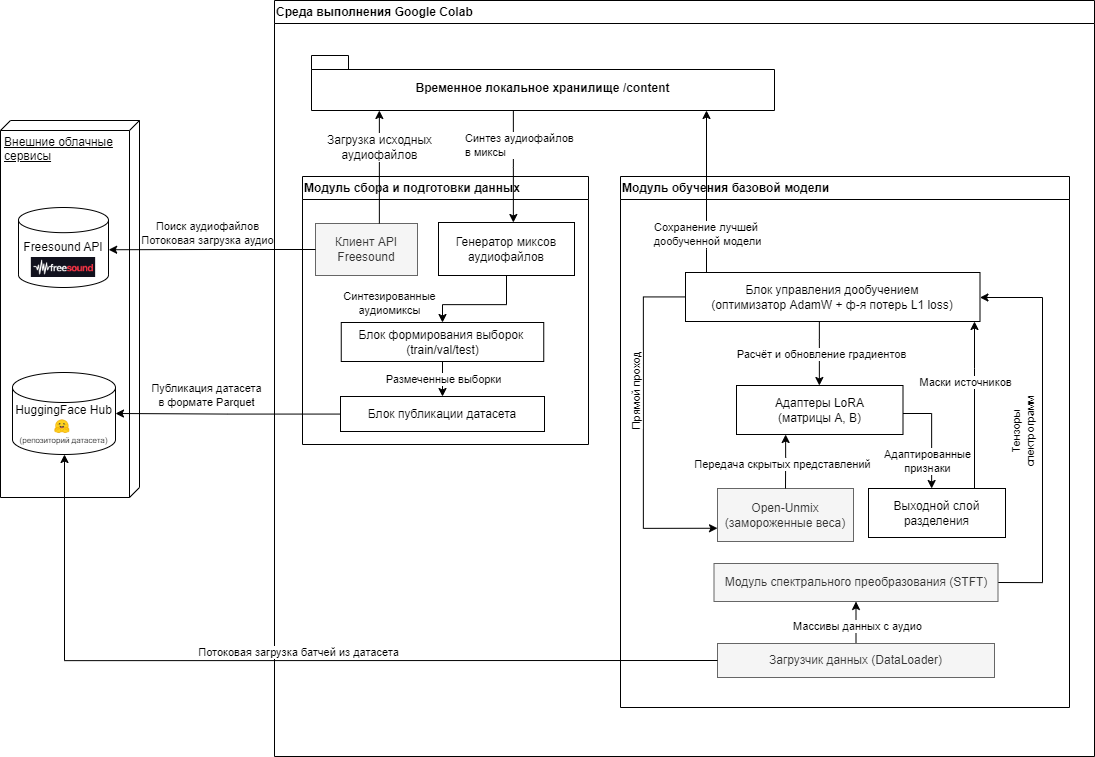

The diagram above was exported from draw.io. Its source (the exported page's mxGraphModel, read from the mxfile embedded in the PNG):
<mxGraphModel dx="1483" dy="2063" grid="0" gridSize="10" guides="1" tooltips="1" connect="1" arrows="1" fold="1" page="1" pageScale="1" pageWidth="827" pageHeight="1169" math="0" shadow="0">
  <root>
    <mxCell id="0" />
    <mxCell id="1" parent="0" />
    <mxCell id="brT_Lps1aIBxKd9o8p3N-4" value="Внешние облачные сервисы" style="verticalAlign=top;align=left;spacingTop=8;spacingLeft=2;spacingRight=12;shape=cube;size=10;direction=south;fontStyle=4;html=1;whiteSpace=wrap;" vertex="1" parent="1">
      <mxGeometry x="25" y="146" width="139" height="377" as="geometry" />
    </mxCell>
    <mxCell id="brT_Lps1aIBxKd9o8p3N-8" value="" style="group" vertex="1" connectable="0" parent="1">
      <mxGeometry x="43" y="233" width="90" height="80" as="geometry" />
    </mxCell>
    <mxCell id="brT_Lps1aIBxKd9o8p3N-5" value="Freesound API" style="shape=cylinder3;whiteSpace=wrap;html=1;boundedLbl=1;backgroundOutline=1;size=12.584063720703114;verticalAlign=top;" vertex="1" parent="brT_Lps1aIBxKd9o8p3N-8">
      <mxGeometry width="90" height="80" as="geometry" />
    </mxCell>
    <mxCell id="brT_Lps1aIBxKd9o8p3N-7" value="" style="shape=image;verticalLabelPosition=bottom;labelBackgroundColor=default;verticalAlign=top;aspect=fixed;imageAspect=0;image=data:image/png,(base64 omitted: 5356 chars);" vertex="1" parent="brT_Lps1aIBxKd9o8p3N-8">
      <mxGeometry x="12.849999999999994" y="50" width="64.29" height="20" as="geometry" />
    </mxCell>
    <mxCell id="brT_Lps1aIBxKd9o8p3N-15" value="" style="group" vertex="1" connectable="0" parent="1">
      <mxGeometry x="37" y="398" width="103" height="82" as="geometry" />
    </mxCell>
    <mxCell id="brT_Lps1aIBxKd9o8p3N-9" value="HuggingFace Hub&lt;div&gt;&lt;br&gt;&lt;div&gt;&lt;font style=&quot;font-size: 8px;&quot;&gt;(репозиторий датасета)&lt;/font&gt;&lt;/div&gt;&lt;/div&gt;" style="shape=cylinder3;whiteSpace=wrap;html=1;boundedLbl=1;backgroundOutline=1;size=15;" vertex="1" parent="brT_Lps1aIBxKd9o8p3N-15">
      <mxGeometry width="103" height="82" as="geometry" />
    </mxCell>
    <mxCell id="brT_Lps1aIBxKd9o8p3N-13" value="" style="shape=image;verticalLabelPosition=bottom;labelBackgroundColor=default;verticalAlign=top;aspect=fixed;imageAspect=0;image=https://media.datacenterdynamics.com/media/images/Hugging_Face.2e16d0ba.fill-1200x630.jpg;clipPath=inset(20.06% 39% 42.99% 38.33%);" vertex="1" parent="brT_Lps1aIBxKd9o8p3N-15">
      <mxGeometry x="40.52581818181818" y="45.92" width="18.55428678537957" height="15.831302717900655" as="geometry" />
    </mxCell>
    <mxCell id="brT_Lps1aIBxKd9o8p3N-20" value="Среда выполнения Google Colab" style="swimlane;whiteSpace=wrap;html=1;align=left;" vertex="1" parent="1">
      <mxGeometry x="299" y="26" width="820" height="756" as="geometry" />
    </mxCell>
    <mxCell id="brT_Lps1aIBxKd9o8p3N-21" value="Модуль сбора и подготовки данных" style="swimlane;whiteSpace=wrap;html=1;align=left;" vertex="1" parent="brT_Lps1aIBxKd9o8p3N-20">
      <mxGeometry x="28" y="176" width="286" height="268" as="geometry" />
    </mxCell>
    <mxCell id="brT_Lps1aIBxKd9o8p3N-52" style="edgeStyle=orthogonalEdgeStyle;rounded=0;orthogonalLoop=1;jettySize=auto;html=1;entryX=0.5;entryY=0;entryDx=0;entryDy=0;" edge="1" parent="brT_Lps1aIBxKd9o8p3N-21" source="brT_Lps1aIBxKd9o8p3N-18" target="brT_Lps1aIBxKd9o8p3N-48">
      <mxGeometry relative="1" as="geometry">
        <Array as="points">
          <mxPoint x="204" y="128" />
          <mxPoint x="140" y="128" />
        </Array>
      </mxGeometry>
    </mxCell>
    <mxCell id="brT_Lps1aIBxKd9o8p3N-53" value="Синтезированные&lt;div&gt;аудиомиксы&lt;/div&gt;" style="edgeLabel;html=1;align=center;verticalAlign=middle;resizable=0;points=[];" vertex="1" connectable="0" parent="brT_Lps1aIBxKd9o8p3N-52">
      <mxGeometry x="0.1161" y="1" relative="1" as="geometry">
        <mxPoint x="-85" y="-4" as="offset" />
      </mxGeometry>
    </mxCell>
    <mxCell id="brT_Lps1aIBxKd9o8p3N-18" value="Генератор миксов аудиофайлов" style="html=1;dropTarget=0;whiteSpace=wrap;" vertex="1" parent="brT_Lps1aIBxKd9o8p3N-21">
      <mxGeometry x="136" y="46" width="136" height="53" as="geometry" />
    </mxCell>
    <mxCell id="brT_Lps1aIBxKd9o8p3N-24" value="Клиент API Freesound" style="html=1;dropTarget=0;whiteSpace=wrap;fillColor=#f5f5f5;fontColor=#333333;strokeColor=#666666;" vertex="1" parent="brT_Lps1aIBxKd9o8p3N-21">
      <mxGeometry x="13" y="47" width="102" height="52" as="geometry" />
    </mxCell>
    <mxCell id="brT_Lps1aIBxKd9o8p3N-54" style="edgeStyle=orthogonalEdgeStyle;rounded=0;orthogonalLoop=1;jettySize=auto;html=1;" edge="1" parent="brT_Lps1aIBxKd9o8p3N-21" source="brT_Lps1aIBxKd9o8p3N-48" target="brT_Lps1aIBxKd9o8p3N-50">
      <mxGeometry relative="1" as="geometry" />
    </mxCell>
    <mxCell id="brT_Lps1aIBxKd9o8p3N-55" value="Размеченные&amp;nbsp;&lt;span style=&quot;background-color: light-dark(#ffffff, var(--ge-dark-color, #121212)); color: light-dark(rgb(0, 0, 0), rgb(255, 255, 255));&quot;&gt;выборки&lt;/span&gt;" style="edgeLabel;html=1;align=center;verticalAlign=middle;resizable=0;points=[];" vertex="1" connectable="0" parent="brT_Lps1aIBxKd9o8p3N-54">
      <mxGeometry x="0.283" y="-2" relative="1" as="geometry">
        <mxPoint x="2" y="-6" as="offset" />
      </mxGeometry>
    </mxCell>
    <mxCell id="brT_Lps1aIBxKd9o8p3N-48" value="Блок формирования выборок&amp;nbsp;&lt;div&gt;(train/val/test)&lt;/div&gt;" style="html=1;dropTarget=0;whiteSpace=wrap;" vertex="1" parent="brT_Lps1aIBxKd9o8p3N-21">
      <mxGeometry x="38.75" y="146" width="202.5" height="39" as="geometry" />
    </mxCell>
    <mxCell id="brT_Lps1aIBxKd9o8p3N-50" value="Блок публикации датасета" style="html=1;dropTarget=0;whiteSpace=wrap;" vertex="1" parent="brT_Lps1aIBxKd9o8p3N-21">
      <mxGeometry x="38" y="220" width="204" height="35" as="geometry" />
    </mxCell>
    <mxCell id="brT_Lps1aIBxKd9o8p3N-30" style="edgeStyle=orthogonalEdgeStyle;rounded=0;orthogonalLoop=1;jettySize=auto;html=1;" edge="1" parent="brT_Lps1aIBxKd9o8p3N-20" source="brT_Lps1aIBxKd9o8p3N-27" target="brT_Lps1aIBxKd9o8p3N-18">
      <mxGeometry relative="1" as="geometry">
        <Array as="points">
          <mxPoint x="239" y="167" />
          <mxPoint x="239" y="167" />
        </Array>
      </mxGeometry>
    </mxCell>
    <mxCell id="brT_Lps1aIBxKd9o8p3N-31" value="Синтез аудиофайлов&amp;nbsp;&lt;div&gt;в миксы&lt;/div&gt;" style="edgeLabel;html=1;align=left;verticalAlign=middle;resizable=0;points=[];" vertex="1" connectable="0" parent="brT_Lps1aIBxKd9o8p3N-30">
      <mxGeometry x="-0.67" y="3" relative="1" as="geometry">
        <mxPoint x="-53" y="16" as="offset" />
      </mxGeometry>
    </mxCell>
    <mxCell id="brT_Lps1aIBxKd9o8p3N-27" value="Временное локальное хранилище /content" style="shape=folder;fontStyle=1;spacingTop=10;tabWidth=37;tabHeight=14;tabPosition=left;html=1;whiteSpace=wrap;" vertex="1" parent="brT_Lps1aIBxKd9o8p3N-20">
      <mxGeometry x="37" y="55" width="463" height="55" as="geometry" />
    </mxCell>
    <mxCell id="brT_Lps1aIBxKd9o8p3N-28" style="edgeStyle=orthogonalEdgeStyle;rounded=0;orthogonalLoop=1;jettySize=auto;html=1;" edge="1" parent="brT_Lps1aIBxKd9o8p3N-20" source="brT_Lps1aIBxKd9o8p3N-24" target="brT_Lps1aIBxKd9o8p3N-27">
      <mxGeometry relative="1" as="geometry">
        <Array as="points">
          <mxPoint x="105" y="133" />
          <mxPoint x="105" y="133" />
        </Array>
      </mxGeometry>
    </mxCell>
    <mxCell id="brT_Lps1aIBxKd9o8p3N-29" value="Загрузка исходных&lt;div&gt;аудиофайлов&lt;/div&gt;" style="text;html=1;align=center;verticalAlign=middle;resizable=0;points=[];autosize=1;strokeColor=none;fillColor=none;labelBackgroundColor=default;" vertex="1" parent="brT_Lps1aIBxKd9o8p3N-20">
      <mxGeometry x="44" y="126" width="123" height="41" as="geometry" />
    </mxCell>
    <mxCell id="brT_Lps1aIBxKd9o8p3N-34" value="Модуль обучения базовой модели" style="swimlane;whiteSpace=wrap;html=1;align=left;" vertex="1" parent="brT_Lps1aIBxKd9o8p3N-20">
      <mxGeometry x="346" y="176" width="449" height="531" as="geometry" />
    </mxCell>
    <mxCell id="brT_Lps1aIBxKd9o8p3N-70" style="edgeStyle=orthogonalEdgeStyle;rounded=0;orthogonalLoop=1;jettySize=auto;html=1;exitX=1;exitY=0.5;exitDx=0;exitDy=0;entryX=1;entryY=0.5;entryDx=0;entryDy=0;" edge="1" parent="brT_Lps1aIBxKd9o8p3N-34" source="brT_Lps1aIBxKd9o8p3N-45" target="brT_Lps1aIBxKd9o8p3N-68">
      <mxGeometry relative="1" as="geometry">
        <Array as="points">
          <mxPoint x="422" y="406" />
          <mxPoint x="422" y="121" />
          <mxPoint x="360" y="121" />
        </Array>
      </mxGeometry>
    </mxCell>
    <mxCell id="brT_Lps1aIBxKd9o8p3N-71" value="Тензоры&lt;div&gt;спектрограмм&lt;/div&gt;" style="edgeLabel;html=1;align=center;verticalAlign=middle;resizable=0;points=[];rotation=-90;" vertex="1" connectable="0" parent="brT_Lps1aIBxKd9o8p3N-70">
      <mxGeometry x="0.2555" relative="1" as="geometry">
        <mxPoint x="-21" y="51" as="offset" />
      </mxGeometry>
    </mxCell>
    <mxCell id="brT_Lps1aIBxKd9o8p3N-45" value="Модуль спектрального преобразования (STFT)" style="html=1;dropTarget=0;whiteSpace=wrap;fillColor=#f5f5f5;fontColor=#333333;strokeColor=#666666;" vertex="1" parent="brT_Lps1aIBxKd9o8p3N-34">
      <mxGeometry x="93.5" y="387" width="284" height="38" as="geometry" />
    </mxCell>
    <mxCell id="brT_Lps1aIBxKd9o8p3N-65" style="edgeStyle=orthogonalEdgeStyle;rounded=0;orthogonalLoop=1;jettySize=auto;html=1;entryX=0.5;entryY=1;entryDx=0;entryDy=0;" edge="1" parent="brT_Lps1aIBxKd9o8p3N-34" source="brT_Lps1aIBxKd9o8p3N-62" target="brT_Lps1aIBxKd9o8p3N-45">
      <mxGeometry relative="1" as="geometry" />
    </mxCell>
    <mxCell id="brT_Lps1aIBxKd9o8p3N-66" value="Массивы данных с аудио" style="edgeLabel;html=1;align=center;verticalAlign=middle;resizable=0;points=[];" vertex="1" connectable="0" parent="brT_Lps1aIBxKd9o8p3N-65">
      <mxGeometry x="-0.3697" relative="1" as="geometry">
        <mxPoint y="-4" as="offset" />
      </mxGeometry>
    </mxCell>
    <mxCell id="brT_Lps1aIBxKd9o8p3N-62" value="Загрузчик данных (DataLoader)" style="html=1;dropTarget=0;whiteSpace=wrap;fillColor=#f5f5f5;fontColor=#333333;strokeColor=#666666;" vertex="1" parent="brT_Lps1aIBxKd9o8p3N-34">
      <mxGeometry x="97" y="467" width="277" height="34" as="geometry" />
    </mxCell>
    <mxCell id="brT_Lps1aIBxKd9o8p3N-67" value="Open-Unmix&lt;div&gt;(замороженные веса)&lt;/div&gt;" style="html=1;dropTarget=0;whiteSpace=wrap;fillColor=#f5f5f5;fontColor=#333333;strokeColor=#666666;" vertex="1" parent="brT_Lps1aIBxKd9o8p3N-34">
      <mxGeometry x="97" y="312" width="136" height="53" as="geometry" />
    </mxCell>
    <mxCell id="brT_Lps1aIBxKd9o8p3N-76" style="edgeStyle=orthogonalEdgeStyle;rounded=0;orthogonalLoop=1;jettySize=auto;html=1;entryX=0;entryY=0.75;entryDx=0;entryDy=0;" edge="1" parent="brT_Lps1aIBxKd9o8p3N-34" source="brT_Lps1aIBxKd9o8p3N-68" target="brT_Lps1aIBxKd9o8p3N-67">
      <mxGeometry relative="1" as="geometry">
        <mxPoint x="216" y="270" as="sourcePoint" />
        <Array as="points">
          <mxPoint x="23" y="120" />
          <mxPoint x="23" y="352" />
        </Array>
      </mxGeometry>
    </mxCell>
    <mxCell id="brT_Lps1aIBxKd9o8p3N-77" value="Прямой проход" style="edgeLabel;html=1;align=center;verticalAlign=middle;resizable=0;points=[];rotation=270;" vertex="1" connectable="0" parent="brT_Lps1aIBxKd9o8p3N-76">
      <mxGeometry x="-0.1716" y="1" relative="1" as="geometry">
        <mxPoint x="-10" y="-6" as="offset" />
      </mxGeometry>
    </mxCell>
    <mxCell id="brT_Lps1aIBxKd9o8p3N-78" style="edgeStyle=orthogonalEdgeStyle;rounded=0;orthogonalLoop=1;jettySize=auto;html=1;" edge="1" parent="brT_Lps1aIBxKd9o8p3N-34" source="brT_Lps1aIBxKd9o8p3N-75" target="brT_Lps1aIBxKd9o8p3N-68">
      <mxGeometry relative="1" as="geometry">
        <Array as="points">
          <mxPoint x="354" y="192" />
          <mxPoint x="354" y="192" />
        </Array>
      </mxGeometry>
    </mxCell>
    <mxCell id="brT_Lps1aIBxKd9o8p3N-79" value="Маски источников" style="edgeLabel;html=1;align=center;verticalAlign=middle;resizable=0;points=[];" vertex="1" connectable="0" parent="brT_Lps1aIBxKd9o8p3N-78">
      <mxGeometry x="-0.256" y="1" relative="1" as="geometry">
        <mxPoint x="-9" y="-45" as="offset" />
      </mxGeometry>
    </mxCell>
    <mxCell id="brT_Lps1aIBxKd9o8p3N-80" style="edgeStyle=orthogonalEdgeStyle;rounded=0;orthogonalLoop=1;jettySize=auto;html=1;exitX=0.5;exitY=0;exitDx=0;exitDy=0;" edge="1" parent="brT_Lps1aIBxKd9o8p3N-34" source="brT_Lps1aIBxKd9o8p3N-67" target="brT_Lps1aIBxKd9o8p3N-69">
      <mxGeometry relative="1" as="geometry">
        <Array as="points">
          <mxPoint x="165" y="281" />
          <mxPoint x="165" y="281" />
        </Array>
      </mxGeometry>
    </mxCell>
    <mxCell id="brT_Lps1aIBxKd9o8p3N-81" value="Передача&amp;nbsp;&lt;span style=&quot;background-color: light-dark(#ffffff, var(--ge-dark-color, #121212)); color: light-dark(rgb(0, 0, 0), rgb(255, 255, 255));&quot;&gt;скрытых&amp;nbsp;&lt;/span&gt;&lt;span style=&quot;background-color: light-dark(#ffffff, var(--ge-dark-color, #121212)); color: light-dark(rgb(0, 0, 0), rgb(255, 255, 255));&quot;&gt;представлений&lt;/span&gt;" style="edgeLabel;html=1;align=center;verticalAlign=middle;resizable=0;points=[];rotation=0;" vertex="1" connectable="0" parent="brT_Lps1aIBxKd9o8p3N-80">
      <mxGeometry x="0.18" y="1" relative="1" as="geometry">
        <mxPoint x="-4" y="6" as="offset" />
      </mxGeometry>
    </mxCell>
    <mxCell id="brT_Lps1aIBxKd9o8p3N-86" style="edgeStyle=orthogonalEdgeStyle;rounded=0;orthogonalLoop=1;jettySize=auto;html=1;" edge="1" parent="brT_Lps1aIBxKd9o8p3N-34" source="brT_Lps1aIBxKd9o8p3N-68" target="brT_Lps1aIBxKd9o8p3N-69">
      <mxGeometry relative="1" as="geometry">
        <Array as="points">
          <mxPoint x="199" y="163" />
          <mxPoint x="199" y="163" />
        </Array>
      </mxGeometry>
    </mxCell>
    <mxCell id="brT_Lps1aIBxKd9o8p3N-87" value="Расчёт и обновление градиентов" style="edgeLabel;html=1;align=center;verticalAlign=middle;resizable=0;points=[];" vertex="1" connectable="0" parent="brT_Lps1aIBxKd9o8p3N-86">
      <mxGeometry x="-0.0447" y="1" relative="1" as="geometry">
        <mxPoint as="offset" />
      </mxGeometry>
    </mxCell>
    <mxCell id="brT_Lps1aIBxKd9o8p3N-68" value="Блок управления дообучением&lt;div&gt;(оптимизатор AdamW + ф-я потерь L1 loss)&lt;/div&gt;" style="html=1;dropTarget=0;whiteSpace=wrap;" vertex="1" parent="brT_Lps1aIBxKd9o8p3N-34">
      <mxGeometry x="65" y="96" width="294.5" height="49" as="geometry" />
    </mxCell>
    <mxCell id="brT_Lps1aIBxKd9o8p3N-82" style="edgeStyle=orthogonalEdgeStyle;rounded=0;orthogonalLoop=1;jettySize=auto;html=1;" edge="1" parent="brT_Lps1aIBxKd9o8p3N-34" source="brT_Lps1aIBxKd9o8p3N-69" target="brT_Lps1aIBxKd9o8p3N-75">
      <mxGeometry relative="1" as="geometry">
        <Array as="points">
          <mxPoint x="311" y="237" />
        </Array>
      </mxGeometry>
    </mxCell>
    <mxCell id="brT_Lps1aIBxKd9o8p3N-83" value="Адаптированные&lt;div&gt;признаки&lt;/div&gt;" style="edgeLabel;html=1;align=center;verticalAlign=middle;resizable=0;points=[];" vertex="1" connectable="0" parent="brT_Lps1aIBxKd9o8p3N-82">
      <mxGeometry x="-0.333" y="-1" relative="1" as="geometry">
        <mxPoint x="-5" y="41" as="offset" />
      </mxGeometry>
    </mxCell>
    <mxCell id="brT_Lps1aIBxKd9o8p3N-69" value="Адаптеры LoRA&lt;div&gt;(матрицы A, B)&lt;/div&gt;" style="html=1;dropTarget=0;whiteSpace=wrap;" vertex="1" parent="brT_Lps1aIBxKd9o8p3N-34">
      <mxGeometry x="116" y="209" width="166.5" height="49" as="geometry" />
    </mxCell>
    <mxCell id="brT_Lps1aIBxKd9o8p3N-75" value="Выходной слой разделения" style="html=1;dropTarget=0;whiteSpace=wrap;" vertex="1" parent="brT_Lps1aIBxKd9o8p3N-34">
      <mxGeometry x="248" y="312" width="137" height="49" as="geometry" />
    </mxCell>
    <mxCell id="brT_Lps1aIBxKd9o8p3N-84" style="edgeStyle=orthogonalEdgeStyle;rounded=0;orthogonalLoop=1;jettySize=auto;html=1;" edge="1" parent="brT_Lps1aIBxKd9o8p3N-20" source="brT_Lps1aIBxKd9o8p3N-68" target="brT_Lps1aIBxKd9o8p3N-27">
      <mxGeometry relative="1" as="geometry">
        <Array as="points">
          <mxPoint x="432" y="249" />
          <mxPoint x="432" y="249" />
        </Array>
      </mxGeometry>
    </mxCell>
    <mxCell id="brT_Lps1aIBxKd9o8p3N-85" value="Сохранение лучшей&amp;nbsp;&lt;div&gt;дообученной модели&lt;/div&gt;" style="edgeLabel;html=1;align=center;verticalAlign=middle;resizable=0;points=[];" vertex="1" connectable="0" parent="brT_Lps1aIBxKd9o8p3N-84">
      <mxGeometry x="-0.3127" relative="1" as="geometry">
        <mxPoint y="15" as="offset" />
      </mxGeometry>
    </mxCell>
    <mxCell id="brT_Lps1aIBxKd9o8p3N-43" style="edgeStyle=orthogonalEdgeStyle;rounded=0;orthogonalLoop=1;jettySize=auto;html=1;entryX=1.002;entryY=0.528;entryDx=0;entryDy=0;entryPerimeter=0;" edge="1" parent="1" source="brT_Lps1aIBxKd9o8p3N-24" target="brT_Lps1aIBxKd9o8p3N-5">
      <mxGeometry relative="1" as="geometry" />
    </mxCell>
    <mxCell id="brT_Lps1aIBxKd9o8p3N-44" value="Поиск аудиофайлов&lt;div&gt;Потоковая загрузка аудио&lt;/div&gt;" style="edgeLabel;html=1;align=center;verticalAlign=middle;resizable=0;points=[];" vertex="1" connectable="0" parent="brT_Lps1aIBxKd9o8p3N-43">
      <mxGeometry x="0.1871" relative="1" as="geometry">
        <mxPoint x="13" y="-18" as="offset" />
      </mxGeometry>
    </mxCell>
    <mxCell id="brT_Lps1aIBxKd9o8p3N-56" style="edgeStyle=orthogonalEdgeStyle;rounded=0;orthogonalLoop=1;jettySize=auto;html=1;" edge="1" parent="1" source="brT_Lps1aIBxKd9o8p3N-50" target="brT_Lps1aIBxKd9o8p3N-9">
      <mxGeometry relative="1" as="geometry" />
    </mxCell>
    <mxCell id="brT_Lps1aIBxKd9o8p3N-57" value="&lt;div&gt;Публикация датасета&lt;/div&gt;&lt;div&gt;в формате Parquet&lt;/div&gt;" style="edgeLabel;html=1;align=center;verticalAlign=middle;resizable=0;points=[];" vertex="1" connectable="0" parent="brT_Lps1aIBxKd9o8p3N-56">
      <mxGeometry x="0.3941" y="-1" relative="1" as="geometry">
        <mxPoint x="21" y="-18" as="offset" />
      </mxGeometry>
    </mxCell>
    <mxCell id="brT_Lps1aIBxKd9o8p3N-63" style="edgeStyle=orthogonalEdgeStyle;rounded=0;orthogonalLoop=1;jettySize=auto;html=1;exitX=0;exitY=0.5;exitDx=0;exitDy=0;" edge="1" parent="1" source="brT_Lps1aIBxKd9o8p3N-62" target="brT_Lps1aIBxKd9o8p3N-9">
      <mxGeometry relative="1" as="geometry">
        <mxPoint x="140" y="521.45" as="sourcePoint" />
        <mxPoint x="365" y="522.45" as="targetPoint" />
        <Array as="points">
          <mxPoint x="89" y="686" />
        </Array>
      </mxGeometry>
    </mxCell>
    <mxCell id="brT_Lps1aIBxKd9o8p3N-64" value="Потоковая загрузка батчей из датасета" style="edgeLabel;html=1;align=center;verticalAlign=middle;resizable=0;points=[];" vertex="1" connectable="0" parent="brT_Lps1aIBxKd9o8p3N-63">
      <mxGeometry x="0.3941" y="-1" relative="1" as="geometry">
        <mxPoint x="180" y="-9" as="offset" />
      </mxGeometry>
    </mxCell>
  </root>
</mxGraphModel>